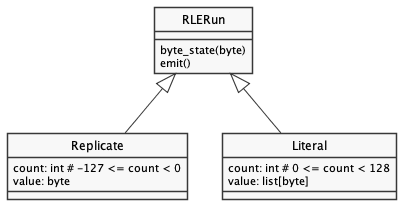

The diagram above was rendered by PlantUML. Its source (embedded in the PNG):
@startuml rle_class.png
'figure 4: Classes'
skinparam monochrome true
skinparam shadowing false
skinparam classAttributeIconSize 0
hide class circle
hide abstract circle

class RLERun {
    byte_state(byte)
    emit()
}
class Replicate {
    count: int # -127 <= count < 0
    value: byte
}
class Literal {
    count: int # 0 <= count < 128
    value: list[byte]
}

RLERun <|-- Replicate
RLERun <|-- Literal

@enduml